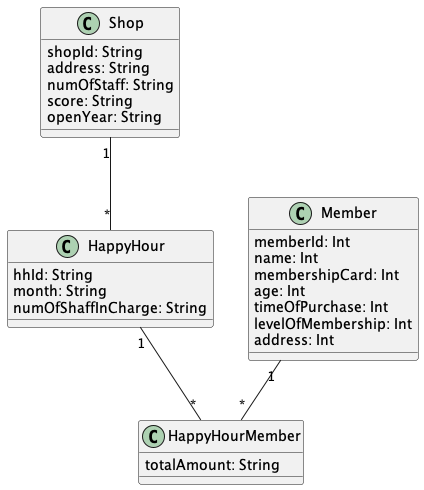

The diagram above was rendered by PlantUML. Its source (embedded in the PNG):
@startuml "CoffeeShop"


class Shop{
  shopId: String
  address: String
  numOfStaff: String
  score: String
  openYear: String
}

class Member{
  memberId: Int
  name: Int
  membershipCard: Int
  age: Int
  timeOfPurchase: Int
  levelOfMembership: Int
  address: Int
}

class HappyHour{
  hhId: String
  month: String
  numOfShaffInCharge: String
}

class HappyHourMember{
  totalAmount: String
}



Shop "1" -- "*" HappyHour

Member "1" -- "*" HappyHourMember

HappyHour "1" -- "*" HappyHourMember


@enduml